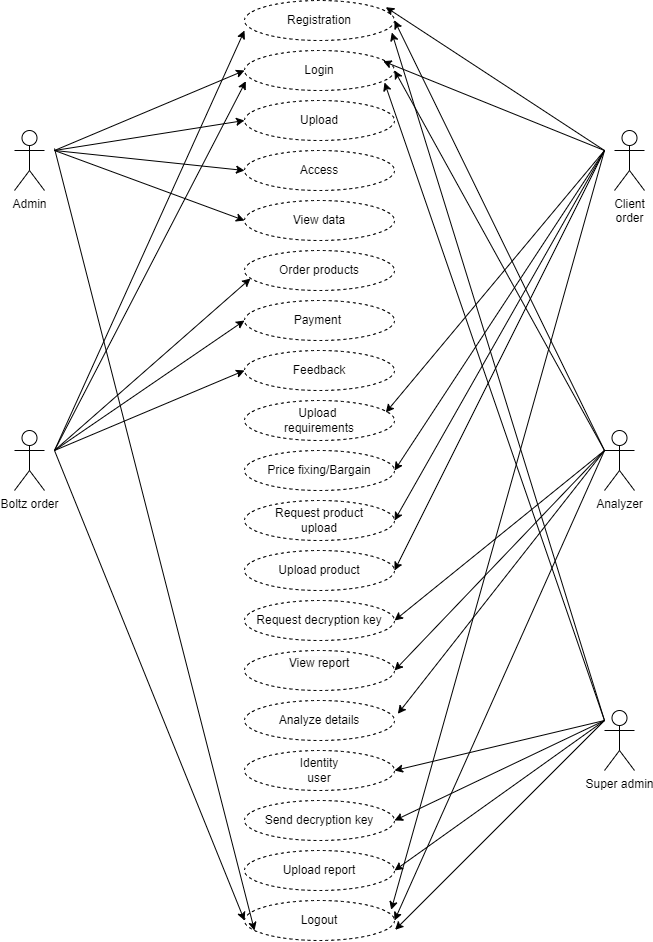

The diagram above was exported from draw.io. Its source (the exported page's mxGraphModel, read from the mxfile embedded in the PNG):
<mxGraphModel dx="1120" dy="488" grid="1" gridSize="10" guides="1" tooltips="1" connect="1" arrows="1" fold="1" page="1" pageScale="1" pageWidth="850" pageHeight="1100" math="0" shadow="0">
  <root>
    <mxCell id="0" />
    <mxCell id="1" parent="0" />
    <mxCell id="5Z9t68rjxNJBaaVyhLXs-2" value="Admin" style="shape=umlActor;verticalLabelPosition=bottom;verticalAlign=top;html=1;outlineConnect=0;" parent="1" vertex="1">
      <mxGeometry x="90" y="250" width="30" height="60" as="geometry" />
    </mxCell>
    <mxCell id="5Z9t68rjxNJBaaVyhLXs-3" value="Boltz order" style="shape=umlActor;verticalLabelPosition=bottom;verticalAlign=top;html=1;outlineConnect=0;" parent="1" vertex="1">
      <mxGeometry x="90" y="550" width="30" height="60" as="geometry" />
    </mxCell>
    <mxCell id="5Z9t68rjxNJBaaVyhLXs-6" value="Client&lt;br style=&quot;border-color: var(--border-color);&quot;&gt;order" style="shape=umlActor;verticalLabelPosition=bottom;verticalAlign=top;html=1;outlineConnect=0;" parent="1" vertex="1">
      <mxGeometry x="690" y="250" width="30" height="60" as="geometry" />
    </mxCell>
    <mxCell id="5Z9t68rjxNJBaaVyhLXs-7" value="Analyzer" style="shape=umlActor;verticalLabelPosition=bottom;verticalAlign=top;html=1;outlineConnect=0;" parent="1" vertex="1">
      <mxGeometry x="680" y="550" width="30" height="60" as="geometry" />
    </mxCell>
    <mxCell id="5Z9t68rjxNJBaaVyhLXs-10" value="Super admin" style="shape=umlActor;verticalLabelPosition=bottom;verticalAlign=top;html=1;outlineConnect=0;" parent="1" vertex="1">
      <mxGeometry x="680" y="830" width="30" height="60" as="geometry" />
    </mxCell>
    <mxCell id="5Z9t68rjxNJBaaVyhLXs-11" value="Registration" style="ellipse;whiteSpace=wrap;html=1;align=center;dashed=1;" parent="1" vertex="1">
      <mxGeometry x="320" y="120" width="150" height="40" as="geometry" />
    </mxCell>
    <mxCell id="5Z9t68rjxNJBaaVyhLXs-12" value="Login" style="ellipse;whiteSpace=wrap;html=1;align=center;dashed=1;" parent="1" vertex="1">
      <mxGeometry x="320" y="170" width="150" height="40" as="geometry" />
    </mxCell>
    <mxCell id="5Z9t68rjxNJBaaVyhLXs-14" value="Upload" style="ellipse;whiteSpace=wrap;html=1;align=center;dashed=1;" parent="1" vertex="1">
      <mxGeometry x="320" y="220" width="150" height="40" as="geometry" />
    </mxCell>
    <mxCell id="5Z9t68rjxNJBaaVyhLXs-15" value="Access" style="ellipse;whiteSpace=wrap;html=1;align=center;dashed=1;" parent="1" vertex="1">
      <mxGeometry x="320" y="270" width="150" height="40" as="geometry" />
    </mxCell>
    <mxCell id="5Z9t68rjxNJBaaVyhLXs-16" value="View data" style="ellipse;whiteSpace=wrap;html=1;align=center;dashed=1;" parent="1" vertex="1">
      <mxGeometry x="320" y="320" width="150" height="40" as="geometry" />
    </mxCell>
    <mxCell id="5Z9t68rjxNJBaaVyhLXs-17" value="Order products" style="ellipse;whiteSpace=wrap;html=1;align=center;dashed=1;" parent="1" vertex="1">
      <mxGeometry x="320" y="370" width="150" height="40" as="geometry" />
    </mxCell>
    <mxCell id="5Z9t68rjxNJBaaVyhLXs-18" value="Payment&amp;nbsp;" style="ellipse;whiteSpace=wrap;html=1;align=center;dashed=1;" parent="1" vertex="1">
      <mxGeometry x="320" y="420" width="150" height="40" as="geometry" />
    </mxCell>
    <mxCell id="5Z9t68rjxNJBaaVyhLXs-19" value="Feedback" style="ellipse;whiteSpace=wrap;html=1;align=center;dashed=1;" parent="1" vertex="1">
      <mxGeometry x="320" y="470" width="150" height="40" as="geometry" />
    </mxCell>
    <mxCell id="5Z9t68rjxNJBaaVyhLXs-20" value="Upload&amp;nbsp;&lt;br&gt;requirements" style="ellipse;whiteSpace=wrap;html=1;align=center;dashed=1;" parent="1" vertex="1">
      <mxGeometry x="320" y="520" width="150" height="40" as="geometry" />
    </mxCell>
    <mxCell id="5Z9t68rjxNJBaaVyhLXs-21" value="Price fixing/Bargain" style="ellipse;whiteSpace=wrap;html=1;align=center;dashed=1;" parent="1" vertex="1">
      <mxGeometry x="320" y="570" width="150" height="40" as="geometry" />
    </mxCell>
    <mxCell id="5Z9t68rjxNJBaaVyhLXs-22" value="Request product&lt;br&gt;upload" style="ellipse;whiteSpace=wrap;html=1;align=center;dashed=1;" parent="1" vertex="1">
      <mxGeometry x="320" y="620" width="150" height="40" as="geometry" />
    </mxCell>
    <mxCell id="5Z9t68rjxNJBaaVyhLXs-23" value="Upload product" style="ellipse;whiteSpace=wrap;html=1;align=center;dashed=1;" parent="1" vertex="1">
      <mxGeometry x="320" y="670" width="150" height="40" as="geometry" />
    </mxCell>
    <mxCell id="5Z9t68rjxNJBaaVyhLXs-24" value="Request decryption key" style="ellipse;whiteSpace=wrap;html=1;align=center;dashed=1;" parent="1" vertex="1">
      <mxGeometry x="320" y="720" width="150" height="40" as="geometry" />
    </mxCell>
    <mxCell id="5Z9t68rjxNJBaaVyhLXs-25" value="&#10;&lt;span style=&quot;color: rgb(0, 0, 0); font-family: Helvetica; font-size: 12px; font-style: normal; font-variant-ligatures: normal; font-variant-caps: normal; font-weight: 400; letter-spacing: normal; orphans: 2; text-align: center; text-indent: 0px; text-transform: none; widows: 2; word-spacing: 0px; -webkit-text-stroke-width: 0px; background-color: rgb(251, 251, 251); text-decoration-thickness: initial; text-decoration-style: initial; text-decoration-color: initial; float: none; display: inline !important;&quot;&gt;View report&lt;/span&gt;&#10;&#10;" style="ellipse;whiteSpace=wrap;html=1;align=center;dashed=1;" parent="1" vertex="1">
      <mxGeometry x="320" y="770" width="150" height="40" as="geometry" />
    </mxCell>
    <mxCell id="5Z9t68rjxNJBaaVyhLXs-26" value="Analyze details" style="ellipse;whiteSpace=wrap;html=1;align=center;dashed=1;" parent="1" vertex="1">
      <mxGeometry x="320" y="820" width="150" height="40" as="geometry" />
    </mxCell>
    <mxCell id="5Z9t68rjxNJBaaVyhLXs-27" value="Identity&lt;br&gt;user" style="ellipse;whiteSpace=wrap;html=1;align=center;dashed=1;" parent="1" vertex="1">
      <mxGeometry x="320" y="870" width="150" height="40" as="geometry" />
    </mxCell>
    <mxCell id="5Z9t68rjxNJBaaVyhLXs-28" value="Send decryption key" style="ellipse;whiteSpace=wrap;html=1;align=center;dashed=1;" parent="1" vertex="1">
      <mxGeometry x="320" y="920" width="150" height="40" as="geometry" />
    </mxCell>
    <mxCell id="5Z9t68rjxNJBaaVyhLXs-30" value="" style="endArrow=classic;html=1;rounded=0;entryX=0;entryY=0.5;entryDx=0;entryDy=0;" parent="1" target="5Z9t68rjxNJBaaVyhLXs-12" edge="1">
      <mxGeometry width="50" height="50" relative="1" as="geometry">
        <mxPoint x="130" y="270" as="sourcePoint" />
        <mxPoint x="330" y="150" as="targetPoint" />
      </mxGeometry>
    </mxCell>
    <mxCell id="5Z9t68rjxNJBaaVyhLXs-32" value="" style="endArrow=classic;html=1;rounded=0;entryX=0.942;entryY=0.167;entryDx=0;entryDy=0;entryPerimeter=0;" parent="1" target="5Z9t68rjxNJBaaVyhLXs-11" edge="1">
      <mxGeometry width="50" height="50" relative="1" as="geometry">
        <mxPoint x="680" y="270" as="sourcePoint" />
        <mxPoint x="560" y="180" as="targetPoint" />
      </mxGeometry>
    </mxCell>
    <mxCell id="5Z9t68rjxNJBaaVyhLXs-33" value="" style="endArrow=classic;html=1;rounded=0;entryX=0.924;entryY=0.267;entryDx=0;entryDy=0;entryPerimeter=0;" parent="1" target="5Z9t68rjxNJBaaVyhLXs-12" edge="1">
      <mxGeometry width="50" height="50" relative="1" as="geometry">
        <mxPoint x="680" y="270" as="sourcePoint" />
        <mxPoint x="470" y="190" as="targetPoint" />
      </mxGeometry>
    </mxCell>
    <mxCell id="5Z9t68rjxNJBaaVyhLXs-34" value="" style="endArrow=classic;html=1;rounded=0;entryX=0;entryY=0.75;entryDx=0;entryDy=0;entryPerimeter=0;" parent="1" target="5Z9t68rjxNJBaaVyhLXs-11" edge="1">
      <mxGeometry width="50" height="50" relative="1" as="geometry">
        <mxPoint x="130" y="570" as="sourcePoint" />
        <mxPoint x="170" y="515" as="targetPoint" />
      </mxGeometry>
    </mxCell>
    <mxCell id="5Z9t68rjxNJBaaVyhLXs-35" value="" style="endArrow=classic;html=1;rounded=0;entryX=0.009;entryY=0.767;entryDx=0;entryDy=0;entryPerimeter=0;" parent="1" target="5Z9t68rjxNJBaaVyhLXs-12" edge="1">
      <mxGeometry width="50" height="50" relative="1" as="geometry">
        <mxPoint x="130" y="570" as="sourcePoint" />
        <mxPoint x="330" y="160" as="targetPoint" />
      </mxGeometry>
    </mxCell>
    <mxCell id="5Z9t68rjxNJBaaVyhLXs-36" value="" style="endArrow=classic;html=1;rounded=0;entryX=1;entryY=0.5;entryDx=0;entryDy=0;" parent="1" target="5Z9t68rjxNJBaaVyhLXs-11" edge="1">
      <mxGeometry width="50" height="50" relative="1" as="geometry">
        <mxPoint x="680" y="570" as="sourcePoint" />
        <mxPoint x="470" y="490" as="targetPoint" />
      </mxGeometry>
    </mxCell>
    <mxCell id="5Z9t68rjxNJBaaVyhLXs-37" value="" style="endArrow=classic;html=1;rounded=0;entryX=1;entryY=0.5;entryDx=0;entryDy=0;entryPerimeter=0;" parent="1" target="5Z9t68rjxNJBaaVyhLXs-12" edge="1">
      <mxGeometry width="50" height="50" relative="1" as="geometry">
        <mxPoint x="680" y="570" as="sourcePoint" />
        <mxPoint x="460" y="200" as="targetPoint" />
      </mxGeometry>
    </mxCell>
    <mxCell id="5Z9t68rjxNJBaaVyhLXs-38" value="" style="endArrow=classic;html=1;rounded=0;entryX=0.982;entryY=0.8;entryDx=0;entryDy=0;entryPerimeter=0;" parent="1" target="5Z9t68rjxNJBaaVyhLXs-11" edge="1">
      <mxGeometry width="50" height="50" relative="1" as="geometry">
        <mxPoint x="680" y="840" as="sourcePoint" />
        <mxPoint x="468.04999999999995" y="488" as="targetPoint" />
      </mxGeometry>
    </mxCell>
    <mxCell id="5Z9t68rjxNJBaaVyhLXs-39" value="" style="endArrow=classic;html=1;rounded=0;entryX=0.982;entryY=0.8;entryDx=0;entryDy=0;entryPerimeter=0;" parent="1" edge="1">
      <mxGeometry width="50" height="50" relative="1" as="geometry">
        <mxPoint x="680" y="840" as="sourcePoint" />
        <mxPoint x="459.99999999999994" y="202" as="targetPoint" />
      </mxGeometry>
    </mxCell>
    <mxCell id="5Z9t68rjxNJBaaVyhLXs-40" value="" style="endArrow=classic;html=1;rounded=0;entryX=0;entryY=0.5;entryDx=0;entryDy=0;" parent="1" target="5Z9t68rjxNJBaaVyhLXs-14" edge="1">
      <mxGeometry width="50" height="50" relative="1" as="geometry">
        <mxPoint x="130" y="270" as="sourcePoint" />
        <mxPoint x="330" y="200" as="targetPoint" />
      </mxGeometry>
    </mxCell>
    <mxCell id="5Z9t68rjxNJBaaVyhLXs-41" value="" style="endArrow=classic;html=1;rounded=0;entryX=0.04;entryY=0.7;entryDx=0;entryDy=0;entryPerimeter=0;" parent="1" target="5Z9t68rjxNJBaaVyhLXs-17" edge="1">
      <mxGeometry width="50" height="50" relative="1" as="geometry">
        <mxPoint x="130" y="570" as="sourcePoint" />
        <mxPoint x="331.3499999999999" y="210.67999999999995" as="targetPoint" />
      </mxGeometry>
    </mxCell>
    <mxCell id="5Z9t68rjxNJBaaVyhLXs-42" value="" style="endArrow=classic;html=1;rounded=0;entryX=0;entryY=0.5;entryDx=0;entryDy=0;" parent="1" target="5Z9t68rjxNJBaaVyhLXs-18" edge="1">
      <mxGeometry width="50" height="50" relative="1" as="geometry">
        <mxPoint x="130" y="570" as="sourcePoint" />
        <mxPoint x="336" y="408" as="targetPoint" />
      </mxGeometry>
    </mxCell>
    <mxCell id="5Z9t68rjxNJBaaVyhLXs-43" value="" style="endArrow=classic;html=1;rounded=0;entryX=0;entryY=0.5;entryDx=0;entryDy=0;" parent="1" target="5Z9t68rjxNJBaaVyhLXs-15" edge="1">
      <mxGeometry width="50" height="50" relative="1" as="geometry">
        <mxPoint x="130" y="270" as="sourcePoint" />
        <mxPoint x="330" y="250" as="targetPoint" />
      </mxGeometry>
    </mxCell>
    <mxCell id="5Z9t68rjxNJBaaVyhLXs-45" value="" style="endArrow=classic;html=1;rounded=0;entryX=0;entryY=0.5;entryDx=0;entryDy=0;" parent="1" edge="1">
      <mxGeometry width="50" height="50" relative="1" as="geometry">
        <mxPoint x="130" y="270" as="sourcePoint" />
        <mxPoint x="320" y="340" as="targetPoint" />
      </mxGeometry>
    </mxCell>
    <mxCell id="5Z9t68rjxNJBaaVyhLXs-46" value="" style="endArrow=classic;html=1;rounded=0;entryX=0;entryY=0.5;entryDx=0;entryDy=0;" parent="1" target="5Z9t68rjxNJBaaVyhLXs-19" edge="1">
      <mxGeometry width="50" height="50" relative="1" as="geometry">
        <mxPoint x="130" y="570" as="sourcePoint" />
        <mxPoint x="330" y="450" as="targetPoint" />
      </mxGeometry>
    </mxCell>
    <mxCell id="C7-zqfc2M40LxOxRaftT-2" value="" style="endArrow=classic;html=1;rounded=0;entryX=0.942;entryY=0.3;entryDx=0;entryDy=0;entryPerimeter=0;" parent="1" target="5Z9t68rjxNJBaaVyhLXs-20" edge="1">
      <mxGeometry width="50" height="50" relative="1" as="geometry">
        <mxPoint x="680" y="270" as="sourcePoint" />
        <mxPoint x="468.5999999999999" y="190.67999999999995" as="targetPoint" />
      </mxGeometry>
    </mxCell>
    <mxCell id="C7-zqfc2M40LxOxRaftT-3" value="" style="endArrow=classic;html=1;rounded=0;entryX=1;entryY=0.5;entryDx=0;entryDy=0;" parent="1" target="5Z9t68rjxNJBaaVyhLXs-21" edge="1">
      <mxGeometry width="50" height="50" relative="1" as="geometry">
        <mxPoint x="680" y="270" as="sourcePoint" />
        <mxPoint x="471.29999999999995" y="542" as="targetPoint" />
      </mxGeometry>
    </mxCell>
    <mxCell id="C7-zqfc2M40LxOxRaftT-4" value="" style="endArrow=classic;html=1;rounded=0;entryX=1;entryY=0.5;entryDx=0;entryDy=0;" parent="1" target="5Z9t68rjxNJBaaVyhLXs-22" edge="1">
      <mxGeometry width="50" height="50" relative="1" as="geometry">
        <mxPoint x="680" y="270" as="sourcePoint" />
        <mxPoint x="490" y="590" as="targetPoint" />
      </mxGeometry>
    </mxCell>
    <mxCell id="C7-zqfc2M40LxOxRaftT-5" value="" style="endArrow=classic;html=1;rounded=0;entryX=1;entryY=0.5;entryDx=0;entryDy=0;" parent="1" target="5Z9t68rjxNJBaaVyhLXs-23" edge="1">
      <mxGeometry width="50" height="50" relative="1" as="geometry">
        <mxPoint x="680" y="270" as="sourcePoint" />
        <mxPoint x="480" y="650" as="targetPoint" />
      </mxGeometry>
    </mxCell>
    <mxCell id="C7-zqfc2M40LxOxRaftT-6" value="" style="endArrow=classic;html=1;rounded=0;entryX=1;entryY=0.5;entryDx=0;entryDy=0;" parent="1" target="5Z9t68rjxNJBaaVyhLXs-24" edge="1">
      <mxGeometry width="50" height="50" relative="1" as="geometry">
        <mxPoint x="680" y="570" as="sourcePoint" />
        <mxPoint x="540" y="730" as="targetPoint" />
      </mxGeometry>
    </mxCell>
    <mxCell id="C7-zqfc2M40LxOxRaftT-7" value="" style="endArrow=classic;html=1;rounded=0;entryX=1;entryY=0.5;entryDx=0;entryDy=0;" parent="1" target="5Z9t68rjxNJBaaVyhLXs-25" edge="1">
      <mxGeometry width="50" height="50" relative="1" as="geometry">
        <mxPoint x="680" y="570" as="sourcePoint" />
        <mxPoint x="480" y="750" as="targetPoint" />
      </mxGeometry>
    </mxCell>
    <mxCell id="C7-zqfc2M40LxOxRaftT-8" value="" style="endArrow=classic;html=1;rounded=0;entryX=1.022;entryY=0.333;entryDx=0;entryDy=0;entryPerimeter=0;" parent="1" target="5Z9t68rjxNJBaaVyhLXs-26" edge="1">
      <mxGeometry width="50" height="50" relative="1" as="geometry">
        <mxPoint x="680" y="570" as="sourcePoint" />
        <mxPoint x="480" y="800" as="targetPoint" />
      </mxGeometry>
    </mxCell>
    <mxCell id="C7-zqfc2M40LxOxRaftT-9" value="Upload report" style="ellipse;whiteSpace=wrap;html=1;align=center;dashed=1;" parent="1" vertex="1">
      <mxGeometry x="320" y="970" width="150" height="40" as="geometry" />
    </mxCell>
    <mxCell id="C7-zqfc2M40LxOxRaftT-11" value="Logout" style="ellipse;whiteSpace=wrap;html=1;align=center;dashed=1;" parent="1" vertex="1">
      <mxGeometry x="320" y="1020" width="150" height="40" as="geometry" />
    </mxCell>
    <mxCell id="C7-zqfc2M40LxOxRaftT-12" value="" style="endArrow=classic;html=1;rounded=0;entryX=0;entryY=0.5;entryDx=0;entryDy=0;" parent="1" target="C7-zqfc2M40LxOxRaftT-11" edge="1">
      <mxGeometry width="50" height="50" relative="1" as="geometry">
        <mxPoint x="130" y="570" as="sourcePoint" />
        <mxPoint x="330" y="500" as="targetPoint" />
      </mxGeometry>
    </mxCell>
    <mxCell id="C7-zqfc2M40LxOxRaftT-13" value="" style="endArrow=classic;html=1;rounded=0;entryX=0;entryY=0.5;entryDx=0;entryDy=0;" parent="1" edge="1">
      <mxGeometry width="50" height="50" relative="1" as="geometry">
        <mxPoint x="130" y="268" as="sourcePoint" />
        <mxPoint x="330" y="1050" as="targetPoint" />
      </mxGeometry>
    </mxCell>
    <mxCell id="C7-zqfc2M40LxOxRaftT-14" value="" style="endArrow=classic;html=1;rounded=0;entryX=1;entryY=0.5;entryDx=0;entryDy=0;" parent="1" target="C7-zqfc2M40LxOxRaftT-11" edge="1">
      <mxGeometry width="50" height="50" relative="1" as="geometry">
        <mxPoint x="680" y="570" as="sourcePoint" />
        <mxPoint x="483.29999999999995" y="843.3199999999999" as="targetPoint" />
      </mxGeometry>
    </mxCell>
    <mxCell id="C7-zqfc2M40LxOxRaftT-15" value="" style="endArrow=classic;html=1;rounded=0;entryX=0.978;entryY=0.233;entryDx=0;entryDy=0;entryPerimeter=0;" parent="1" target="C7-zqfc2M40LxOxRaftT-11" edge="1">
      <mxGeometry width="50" height="50" relative="1" as="geometry">
        <mxPoint x="680" y="270" as="sourcePoint" />
        <mxPoint x="480" y="700" as="targetPoint" />
      </mxGeometry>
    </mxCell>
    <mxCell id="C7-zqfc2M40LxOxRaftT-16" value="" style="endArrow=classic;html=1;rounded=0;entryX=1.004;entryY=0.733;entryDx=0;entryDy=0;entryPerimeter=0;" parent="1" target="C7-zqfc2M40LxOxRaftT-11" edge="1">
      <mxGeometry width="50" height="50" relative="1" as="geometry">
        <mxPoint x="680" y="840" as="sourcePoint" />
        <mxPoint x="590" y="980" as="targetPoint" />
      </mxGeometry>
    </mxCell>
    <mxCell id="C7-zqfc2M40LxOxRaftT-17" value="" style="endArrow=classic;html=1;rounded=0;entryX=1;entryY=0.5;entryDx=0;entryDy=0;" parent="1" target="5Z9t68rjxNJBaaVyhLXs-27" edge="1">
      <mxGeometry width="50" height="50" relative="1" as="geometry">
        <mxPoint x="680" y="840" as="sourcePoint" />
        <mxPoint x="480.5999999999999" y="1059.32" as="targetPoint" />
      </mxGeometry>
    </mxCell>
    <mxCell id="C7-zqfc2M40LxOxRaftT-18" value="" style="endArrow=classic;html=1;rounded=0;entryX=1;entryY=0.5;entryDx=0;entryDy=0;" parent="1" target="5Z9t68rjxNJBaaVyhLXs-28" edge="1">
      <mxGeometry width="50" height="50" relative="1" as="geometry">
        <mxPoint x="680" y="840" as="sourcePoint" />
        <mxPoint x="480" y="900" as="targetPoint" />
      </mxGeometry>
    </mxCell>
    <mxCell id="C7-zqfc2M40LxOxRaftT-19" value="" style="endArrow=classic;html=1;rounded=0;entryX=1;entryY=0.5;entryDx=0;entryDy=0;" parent="1" target="C7-zqfc2M40LxOxRaftT-9" edge="1">
      <mxGeometry width="50" height="50" relative="1" as="geometry">
        <mxPoint x="680" y="840" as="sourcePoint" />
        <mxPoint x="480" y="950" as="targetPoint" />
      </mxGeometry>
    </mxCell>
  </root>
</mxGraphModel>